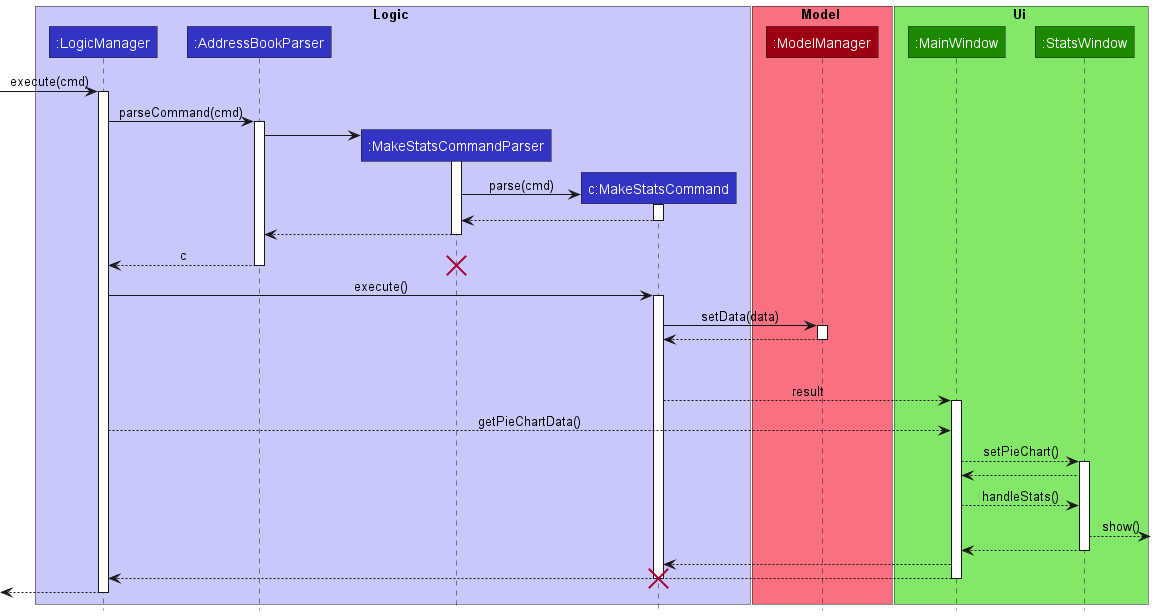

The diagram above was rendered by PlantUML. Its source (embedded in the PNG):
@startuml
!include style.puml

box Logic LOGIC_COLOR_T1
participant ":LogicManager" as LogicManager LOGIC_COLOR
participant ":AddressBookParser" as AddressBookParser LOGIC_COLOR
participant ":MakeStatsCommandParser" as MakeStatsCommandParser LOGIC_COLOR
participant "c:MakeStatsCommand" as MakeStatsCommand LOGIC_COLOR
end box

box Model MODEL_COLOR_T1
participant ":ModelManager" as ModelManager MODEL_COLOR
end box

box Ui UI_COLOR_T1
participant ":MainWindow" as MainWindow UI_COLOR
participant ":StatsWindow" as StatsWindow UI_COLOR
end box

[-> LogicManager : execute(cmd)
activate LogicManager

LogicManager -> AddressBookParser : parseCommand(cmd)
activate AddressBookParser

create MakeStatsCommandParser
AddressBookParser -> MakeStatsCommandParser
activate MakeStatsCommandParser

create MakeStatsCommand
MakeStatsCommandParser -> MakeStatsCommand : parse(cmd)
activate MakeStatsCommand

MakeStatsCommand --> MakeStatsCommandParser
deactivate MakeStatsCommand

MakeStatsCommandParser --> AddressBookParser
deactivate MakeStatsCommandParser

AddressBookParser --> LogicManager : c
deactivate AddressBookParser
destroy MakeStatsCommandParser

LogicManager -> MakeStatsCommand : execute()
activate MakeStatsCommand

MakeStatsCommand -> ModelManager : setData(data)
activate ModelManager

ModelManager --> MakeStatsCommand :
deactivate ModelManager

MakeStatsCommand -[hidden]-> LogicManager : result

MakeStatsCommand --> MainWindow : result
activate MainWindow
LogicManager --> MainWindow : getPieChartData()

MainWindow --> StatsWindow : setPieChart()
activate StatsWindow
StatsWindow --> MainWindow

MainWindow --> StatsWindow : handleStats()

StatsWindow -->] : show()
StatsWindow --> MainWindow
deactivate StatsWindow

MainWindow --> MakeStatsCommand
MainWindow --> LogicManager
deactivate MainWindow
deactivate MakeStatsCommand

destroy MakeStatsCommand

[<--LogicManager
deactivate LogicManager
@enduml